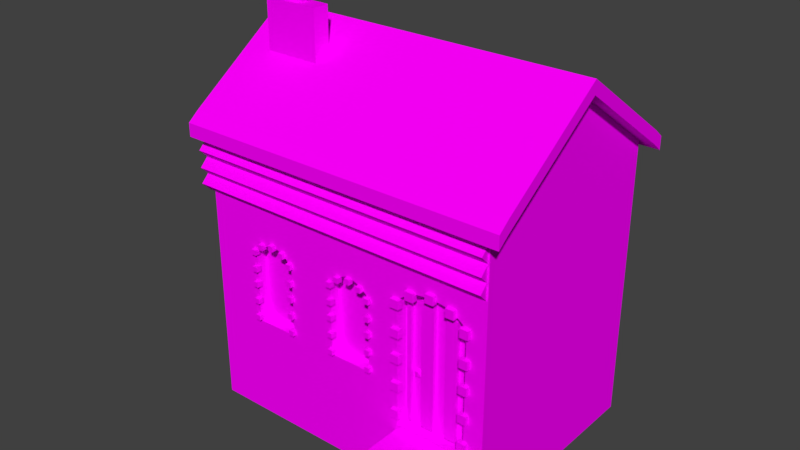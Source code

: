 # Source: b23.blend  (saved by Blender 2.77.0; exported with 4.5.12 LTS)
import bpy
from mathutils import Matrix  # noqa: F401  (used for matrix-valued properties, if any)

bpy.ops.wm.read_factory_settings(use_empty=True)
scene = bpy.context.scene
scene.name = 'Scene'

# ---- collections
col_collection_1 = bpy.data.collections.new('Collection 1'); scene.collection.children.link(col_collection_1)

# ---- images (referenced by path relative to the original .blend; pixels are not part of the script)
import os
ASSET_DIR = os.environ.get("B2B_ASSET_DIR", "")  # directory of the original .blend (textures are referenced by path, not embedded)
HERE = os.path.dirname(os.path.abspath(__file__))  # packed textures are extracted next to this script under _unpacked/

def load_image(name, relpath, width, height, colorspace="sRGB"):
    """Load a texture the original file referenced (path relative to the .blend, or extracted next to this script)."""
    p = next((c for c in (os.path.join(HERE, relpath), os.path.join(ASSET_DIR, relpath)) if relpath and os.path.exists(c)), "")
    if p:
        img = bpy.data.images.load(p, check_existing=True)
        img.name = name
    else:  # same state as the original file: an image datablock whose file is absent (Cycles renders it pink)
        img = bpy.data.images.new(name, width, height)
        img.source = "FILE"
        img.filepath = "//" + (relpath or name)
    img.colorspace_settings.name = colorspace
    return img
img_colorpalette_jpg = load_image('colorPalette.jpg', 'colorPalette.jpg', 1024, 1024, 'sRGB')

# ---- materials (node trees are filled in below, after node groups)
mat_material = bpy.data.materials.new('Material')
mat_material.alpha_threshold = 0.0
mat_material.roughness = 0.5
mat_material.line_color = (0.0, 0.0, 0.0, 1.0)

# ---- material node trees
mat_material.use_nodes = True; mat_material.node_tree.nodes.clear()
_N = mat_material.node_tree.nodes; _L = mat_material.node_tree.links
n0 = _N.new('ShaderNodeOutputMaterial'); n0.name = 'Material Output'; n0.location = (300, 300)
n1 = _N.new('ShaderNodeBsdfDiffuse'); n1.name = 'Diffuse BSDF'; n1.location = (10, 300)
n2 = _N.new('ShaderNodeTexCoord'); n2.name = 'Texture Coordinate'; n2.location = (-183, 230)
n3 = _N.new('ShaderNodeTexImage'); n3.name = 'Image Texture'; n3.location = (228, 132)
n3.width = 140
n3.image = img_colorpalette_jpg
_L.new(n1.outputs[0], n0.inputs[0])
_L.new(n2.outputs[2], n3.inputs[0])
_L.new(n3.outputs[0], n1.inputs[0])
n0.is_active_output = True

# ---- world
world_world = bpy.data.worlds.new('World'); scene.world = world_world
world_world.color = (0.05088, 0.05088, 0.05088)
world_world.use_sun_shadow = False
world_world.sun_shadow_jitter_overblur = 0.0
world_world.cycles.sampling_method = 'MANUAL'

# ---- meshes
me_cube = bpy.data.meshes.new('Cube')
me_cube.from_pydata([(7.064, 7.064, 0.1073), (5.811, -7.064, 4.096), (-9.428, -7.064, 6.73), (-12.71, 7.064, 0.1073), (7.064, 7.064, 18.34), (5.811, -7.064, 12.26), (-9.428, -7.064, 11.33), (-12.71, 7.064, 18.34), (7.064, 0.0, 0.1073), (-12.71, 1.907e-06, 0.1073), (7.064, -3.338e-06, 23.25), (-12.71, 9.537e-07, 23.25), (7.064, -3.338e-06, 24.11), (7.064, -7.064, 19.2), (7.064, 7.064, 19.2), (-12.71, 7.064, 19.2), (-12.71, -7.064, 19.2), (-12.71, 9.537e-07, 24.11), (8.03, -3.338e-06, 23.25), (8.03, -7.064, 18.34), (-13.68, 9.537e-07, 23.25), (-13.68, 7.064, 18.34), (8.03, 7.064, 18.34), (-13.68, -7.064, 18.34), (8.03, -7.064, 19.2), (8.03, -3.338e-06, 24.11), (-13.68, 9.537e-07, 24.11), (-13.68, 7.064, 19.2), (8.03, 7.064, 19.2), (-13.68, -7.064, 19.2), (7.064, 7.775, 17.77), (-12.71, 7.775, 17.77), (7.064, -7.775, 17.77), (-12.71, -7.775, 17.77), (7.064, -7.775, 18.63), (7.064, 7.775, 18.63), (-12.71, 7.775, 18.63), (-12.71, -7.775, 18.63), (-13.68, -7.775, 18.63), (8.03, -7.775, 17.77), (8.03, -7.775, 18.63), (-13.68, -7.775, 17.77), (-13.68, 7.775, 18.63), (-13.68, 7.775, 17.77), (8.03, 7.775, 18.63), (8.03, 7.775, 17.77), (-5.645, 7.064, 0.1073), (-0.8095, -7.064, 6.754), (-5.645, 7.064, 18.34), (-0.8095, -7.064, 11.59), (-5.645, 9.537e-07, 0.1073), (-5.645, 7.064, 19.2), (-5.645, -7.064, 19.2), (-5.645, -1.192e-06, 24.11), (-5.645, 7.775, 17.77), (-5.645, -7.775, 17.77), (-5.645, 7.775, 18.63), (-5.645, -7.775, 18.63), (7.064, -7.064, 0.1073), (7.064, -7.064, 18.34), (-6.635, -7.064, 6.73), (-6.635, -7.064, 11.33), (5.326, -6.249, 4.581), (5.326, -6.249, 12.01), (1.738, -6.249, 4.581), (1.738, -6.249, 12.01), (1.752, -7.064, 12.63), (5.312, -7.064, 12.63), (2.569, -7.064, 13.03), (3.532, -7.064, 13.17), (4.495, -7.064, 13.03), (5.06, -6.249, 12.21), (2.004, -6.249, 12.21), (4.35, -6.249, 12.56), (3.532, -6.249, 12.68), (2.714, -6.249, 12.56), (6.172, -7.06, 0.1062), (6.172, -11.64, 0.9679), (6.172, -7.06, 0.9679), (6.172, -11.64, 0.1062), (6.172, -7.06, 0.9679), (6.172, -11.11, 0.9679), (6.172, -7.06, 1.908), (6.172, -11.11, 1.908), (6.172, -7.06, 1.908), (6.172, -10.42, 1.908), (6.172, -7.06, 2.775), (6.172, -10.42, 2.775), (6.172, -7.06, 2.775), (6.172, -9.634, 2.775), (6.172, -7.06, 3.706), (6.172, -9.634, 3.706), (6.172, -7.06, 3.706), (6.172, -8.975, 3.706), (1.114, -7.06, 0.1062), (1.114, -11.64, 0.9679), (1.114, -7.06, 0.9679), (1.114, -11.64, 0.1062), (1.114, -7.06, 0.9679), (1.114, -11.11, 0.9679), (1.114, -7.06, 1.908), (1.114, -11.11, 1.908), (1.114, -7.06, 1.908), (1.114, -10.42, 1.908), (1.114, -7.06, 2.775), (1.114, -10.42, 2.775), (1.114, -7.06, 2.775), (1.114, -9.634, 2.775), (1.114, -7.06, 3.706), (1.114, -9.634, 3.706), (1.114, -7.06, 3.706), (1.114, -8.975, 3.706), (-3.583, -7.064, 6.754), (-12.71, -7.064, 0.1073), (-12.71, -7.064, 18.34), (-3.583, -7.064, 11.59), (-6.635, -6.365, 6.73), (-9.428, -6.365, 6.73), (-9.428, -6.365, 11.33), (-6.635, -6.365, 11.33), (-6.844, -7.307, 7.178), (-6.844, -7.307, 6.838), (-9.019, -7.064, 11.75), (-7.044, -7.064, 11.75), (-8.393, -7.064, 12.12), (-7.67, -7.064, 12.12), (-7.044, -6.365, 11.75), (-9.019, -6.365, 11.75), (-7.67, -6.365, 12.12), (-8.393, -6.365, 12.12), (-6.844, -6.966, 6.838), (-6.844, -6.966, 7.178), (-6.504, -7.307, 6.838), (-6.504, -7.307, 7.178), (-6.504, -6.966, 6.838), (-6.504, -6.966, 7.178), (-6.844, -7.307, 8.316), (-6.844, -7.307, 7.976), (-6.844, -6.966, 7.976), (-6.844, -6.966, 8.316), (-6.504, -7.307, 7.976), (-6.504, -7.307, 8.316), (-6.504, -6.966, 7.976), (-6.504, -6.966, 8.316), (-6.844, -7.307, 9.455), (-6.844, -7.307, 9.114), (-6.844, -6.966, 9.114), (-6.844, -6.966, 9.455), (-6.504, -7.307, 9.114), (-6.504, -7.307, 9.455), (-6.504, -6.966, 9.114), (-6.504, -6.966, 9.455), (-6.844, -7.307, 10.48), (-6.844, -7.307, 10.14), (-6.844, -6.966, 10.14), (-6.844, -6.966, 10.48), (-6.504, -7.307, 10.14), (-6.504, -7.307, 10.48), (-6.504, -6.966, 10.14), (-6.504, -6.966, 10.48), (-6.844, -7.307, 11.62), (-6.844, -7.307, 11.27), (-6.844, -6.966, 11.27), (-6.844, -6.966, 11.62), (-6.504, -7.307, 11.27), (-6.504, -7.307, 11.62), (-6.504, -6.966, 11.27), (-6.504, -6.966, 11.62), (-8.217, -7.307, 12.34), (-8.217, -7.307, 11.99), (-8.217, -6.966, 11.99), (-8.217, -6.966, 12.34), (-7.877, -7.307, 11.99), (-7.877, -7.307, 12.34), (-7.877, -6.966, 11.99), (-7.877, -6.966, 12.34), (-7.414, -7.307, 12.13), (-7.414, -7.307, 11.79), (-7.414, -6.966, 11.79), (-7.414, -6.966, 12.13), (-7.073, -7.307, 11.79), (-7.073, -7.307, 12.13), (-7.073, -6.966, 11.79), (-7.073, -6.966, 12.13), (-9.027, -7.307, 12.13), (-9.027, -7.307, 11.79), (-9.027, -6.966, 11.79), (-9.027, -6.966, 12.13), (-8.687, -7.307, 11.79), (-8.687, -7.307, 12.13), (-8.687, -6.966, 11.79), (-8.687, -6.966, 12.13), (-9.628, -7.307, 7.178), (-9.628, -7.307, 6.838), (-9.628, -6.966, 6.838), (-9.628, -6.966, 7.178), (-9.288, -7.307, 6.838), (-9.288, -7.307, 7.178), (-9.288, -6.966, 6.838), (-9.288, -6.966, 7.178), (-9.628, -7.307, 8.316), (-9.628, -7.307, 7.976), (-9.628, -6.966, 7.976), (-9.628, -6.966, 8.316), (-9.288, -7.307, 7.976), (-9.288, -7.307, 8.316), (-9.288, -6.966, 7.976), (-9.288, -6.966, 8.316), (-9.628, -7.307, 9.455), (-9.628, -7.307, 9.114), (-9.628, -6.966, 9.114), (-9.628, -6.966, 9.455), (-9.288, -7.307, 9.114), (-9.288, -7.307, 9.455), (-9.288, -6.966, 9.114), (-9.288, -6.966, 9.455), (-9.628, -7.307, 10.48), (-9.628, -7.307, 10.14), (-9.628, -6.966, 10.14), (-9.628, -6.966, 10.48), (-9.288, -7.307, 10.14), (-9.288, -7.307, 10.48), (-9.288, -6.966, 10.14), (-9.288, -6.966, 10.48), (-9.628, -7.307, 11.62), (-9.628, -7.307, 11.27), (-9.628, -6.966, 11.27), (-9.628, -6.966, 11.62), (-9.288, -7.307, 11.27), (-9.288, -7.307, 11.62), (-9.288, -6.966, 11.27), (-9.288, -6.966, 11.62), (5.533, -7.307, 5.215), (5.533, -7.307, 4.67), (5.533, -6.966, 4.67), (5.533, -6.966, 5.215), (6.094, -7.307, 4.67), (6.094, -7.307, 5.215), (6.094, -6.966, 4.67), (6.094, -6.966, 5.215), (5.533, -7.307, 7.04), (5.533, -7.307, 6.494), (5.533, -6.966, 6.494), (5.533, -6.966, 7.04), (6.094, -7.307, 6.494), (6.094, -7.307, 7.04), (6.094, -6.966, 6.494), (6.094, -6.966, 7.04), (5.533, -7.307, 8.864), (5.533, -7.307, 8.319), (5.533, -6.966, 8.319), (5.533, -6.966, 8.864), (6.094, -7.307, 8.319), (6.094, -7.307, 8.864), (6.094, -6.966, 8.319), (6.094, -6.966, 8.864), (5.533, -7.307, 10.5), (5.533, -7.307, 9.957), (5.533, -6.966, 9.957), (5.533, -6.966, 10.5), (6.094, -7.307, 9.957), (6.094, -7.307, 10.5), (6.094, -6.966, 9.957), (6.094, -6.966, 10.5), (5.533, -7.307, 12.33), (5.533, -7.307, 11.78), (5.533, -6.966, 11.78), (5.533, -6.966, 12.33), (6.094, -7.307, 11.78), (6.094, -7.307, 12.33), (6.094, -6.966, 11.78), (6.094, -6.966, 12.33), (3.27, -7.307, 13.48), (3.27, -7.307, 12.94), (3.27, -6.966, 12.94), (3.27, -6.966, 13.48), (3.831, -7.307, 12.94), (3.831, -7.307, 13.48), (3.831, -6.966, 12.94), (3.831, -6.966, 13.48), (4.594, -7.307, 13.15), (4.594, -7.307, 12.6), (4.594, -6.966, 12.6), (4.594, -6.966, 13.15), (5.155, -7.307, 12.6), (5.155, -7.307, 13.15), (5.155, -6.966, 12.6), (5.155, -6.966, 13.15), (1.935, -7.307, 13.15), (1.935, -7.307, 12.6), (1.935, -6.966, 12.6), (1.935, -6.966, 13.15), (2.496, -7.307, 12.6), (2.496, -7.307, 13.15), (2.496, -6.966, 12.6), (2.496, -6.966, 13.15), (0.9444, -7.307, 5.215), (0.9444, -7.307, 4.67), (0.9444, -6.966, 4.67), (0.9444, -6.966, 5.215), (1.505, -7.307, 4.67), (1.505, -7.307, 5.215), (1.505, -6.966, 4.67), (1.505, -6.966, 5.215), (0.9444, -7.307, 7.04), (0.9444, -7.307, 6.494), (0.9444, -6.966, 6.494), (0.9444, -6.966, 7.04), (1.505, -7.307, 6.494), (1.505, -7.307, 7.04), (1.505, -6.966, 6.494), (1.505, -6.966, 7.04), (0.9444, -7.307, 8.864), (0.9444, -7.307, 8.319), (0.9444, -6.966, 8.319), (0.9444, -6.966, 8.864), (1.505, -7.307, 8.319), (1.505, -7.307, 8.864), (1.505, -6.966, 8.319), (1.505, -6.966, 8.864), (0.9444, -7.307, 10.5), (0.9444, -7.307, 9.957), (0.9444, -6.966, 9.957), (0.9444, -6.966, 10.5), (1.505, -7.307, 9.957), (1.505, -7.307, 10.5), (1.505, -6.966, 9.957), (1.505, -6.966, 10.5), (0.9444, -7.307, 12.33), (0.9444, -7.307, 11.78), (0.9444, -6.966, 11.78), (0.9444, -6.966, 12.33), (1.505, -7.307, 11.78), (1.505, -7.307, 12.33), (1.505, -6.966, 11.78), (1.505, -6.966, 12.33), (-11.84, -2.892, 21.57), (-10.6, -2.533, 25.27), (-11.84, -1.773, 21.57), (-10.6, -2.133, 25.27), (-8.17, -2.892, 21.57), (-9.411, -2.533, 25.27), (-8.17, -1.773, 21.57), (-9.411, -2.133, 25.27), (-11.84, -2.892, 25.27), (-11.84, -1.773, 25.27), (-8.17, -1.773, 25.27), (-8.17, -2.892, 25.27), (-10.6, -2.533, 26.52), (-10.6, -2.133, 26.52), (-9.411, -2.133, 26.52), (-9.411, -2.533, 26.52), (5.811, -6.249, 4.096), (5.811, -6.249, 12.26), (1.253, -6.249, 12.26), (1.253, -6.249, 4.096), (1.752, -6.249, 12.63), (2.569, -6.249, 13.03), (3.532, -6.249, 13.17), (4.495, -6.249, 13.03), (5.312, -6.249, 12.63), (5.326, -6.503, 4.581), (5.326, -6.503, 12.01), (1.738, -6.503, 12.01), (1.738, -6.503, 4.581), (2.004, -6.503, 12.21), (2.714, -6.503, 12.56), (3.532, -6.503, 12.68), (4.35, -6.503, 12.56), (5.06, -6.503, 12.21), (4.86, 7.775, 17.77), (5.06, -6.503, 4.581), (4.86, 7.775, 18.43), (4.87, 7.082, 18.33), (5.056, -6.249, 12.25), (4.87, 7.064, 14.22), (4.87, 7.064, 6.591), (4.35, -6.503, 4.581), (3.532, -6.503, 4.581), (2.714, -6.503, 4.581), (1.992, -6.503, 12.2), (1.97, -6.249, 12.18), (1.992, -6.503, 4.581), (1.738, -6.799, 12.01), (1.738, -6.799, 4.581), (1.992, -6.799, 4.581), (2.714, -6.799, 12.56), (3.532, -6.799, 12.68), (4.35, -6.799, 12.56), (5.06, -6.799, 12.21), (5.06, -6.799, 4.581), (4.35, -6.799, 4.581), (3.532, -6.799, 4.581), (2.714, -6.799, 4.581), (1.992, -6.799, 12.2), (2.333, -6.431, 7.445), (2.581, -6.611, 7.634), (2.239, -6.722, 7.634), (2.027, -6.431, 7.634), (2.239, -6.139, 7.634), (2.581, -6.25, 7.634), (2.428, -6.722, 7.941), (2.085, -6.611, 7.941), (2.085, -6.25, 7.941), (2.428, -6.139, 7.941), (2.64, -6.431, 7.941), (2.333, -6.431, 8.13), (-5.645, -7.064, 18.34), (-5.645, -7.064, 0.1073), (1.253, -7.064, 12.26), (1.253, -7.064, 4.096), (-3.583, -6.343, 11.89), (-3.583, -6.343, 6.819), (-0.8095, -6.343, 11.89), (-0.8095, -6.343, 6.819), (-3.054, -7.064, 12.02), (-1.338, -7.064, 12.02), (-2.51, -7.064, 12.27), (-1.882, -7.064, 12.27), (-1.338, -6.343, 12.02), (-3.054, -6.343, 12.02), (-1.882, -6.343, 12.27), (-2.51, -6.343, 12.27), (-0.9397, -7.307, 7.178), (-0.9397, -7.307, 6.838), (-0.9397, -6.966, 6.838), (-0.9397, -6.966, 7.178), (-0.5993, -7.307, 6.838), (-0.5993, -7.307, 7.178), (-0.5993, -6.966, 6.838), (-0.5993, -6.966, 7.178), (-0.9397, -7.307, 8.316), (-0.9397, -7.307, 7.976), (-0.9397, -6.966, 7.976), (-0.9397, -6.966, 8.316), (-0.5993, -7.307, 7.976), (-0.5993, -7.307, 8.316), (-0.5993, -6.966, 7.976), (-0.5993, -6.966, 8.316), (-0.9397, -7.307, 9.455), (-0.9397, -7.307, 9.114), (-0.9397, -6.966, 9.114), (-0.9397, -6.966, 9.455), (-0.5993, -7.307, 9.114), (-0.5993, -7.307, 9.455), (-0.5993, -6.966, 9.114), (-0.5993, -6.966, 9.455), (-0.9397, -7.307, 10.48), (-0.9397, -7.307, 10.14), (-0.9397, -6.966, 10.14), (-0.9397, -6.966, 10.48), (-0.5993, -7.307, 10.14), (-0.5993, -7.307, 10.48), (-0.5993, -6.966, 10.14), (-0.5993, -6.966, 10.48), (-0.9397, -7.307, 11.62), (-0.9397, -7.307, 11.27), (-0.9397, -6.966, 11.27), (-0.9397, -6.966, 11.62), (-0.5993, -7.307, 11.27), (-0.5993, -7.307, 11.62), (-0.5993, -6.966, 11.27), (-0.5993, -6.966, 11.62), (-2.313, -7.307, 12.34), (-2.313, -7.307, 11.99), (-2.313, -6.966, 11.99), (-2.313, -6.966, 12.34), (-1.973, -7.307, 11.99), (-1.973, -7.307, 12.34), (-1.973, -6.966, 11.99), (-1.973, -6.966, 12.34), (-1.509, -7.307, 12.13), (-1.509, -7.307, 11.79), (-1.509, -6.966, 11.79), (-1.509, -6.966, 12.13), (-1.169, -7.307, 11.79), (-1.169, -7.307, 12.13), (-1.169, -6.966, 11.79), (-1.169, -6.966, 12.13), (-3.123, -7.307, 12.13), (-3.123, -7.307, 11.79), (-3.123, -6.966, 11.79), (-3.123, -6.966, 12.13), (-2.783, -7.307, 11.79), (-2.783, -7.307, 12.13), (-2.783, -6.966, 11.79), (-2.783, -6.966, 12.13), (-3.724, -7.307, 7.178), (-3.724, -7.307, 6.838), (-3.724, -6.966, 6.838), (-3.724, -6.966, 7.178), (-3.384, -7.307, 6.838), (-3.384, -7.307, 7.178), (-3.384, -6.966, 6.838), (-3.384, -6.966, 7.178), (-3.724, -7.307, 8.316), (-3.724, -7.307, 7.976), (-3.724, -6.966, 7.976), (-3.724, -6.966, 8.316), (-3.384, -7.307, 7.976), (-3.384, -7.307, 8.316), (-3.384, -6.966, 7.976), (-3.384, -6.966, 8.316), (-3.724, -7.307, 9.455), (-3.724, -7.307, 9.114), (-3.724, -6.966, 9.114), (-3.724, -6.966, 9.455), (-3.384, -7.307, 9.114), (-3.384, -7.307, 9.455), (-3.384, -6.966, 9.114), (-3.384, -6.966, 9.455), (-3.724, -7.307, 10.48), (-3.724, -7.307, 10.14), (-3.724, -6.966, 10.14), (-3.724, -6.966, 10.48), (-3.384, -7.307, 10.14), (-3.384, -7.307, 10.48), (-3.384, -6.966, 10.14), (-3.384, -6.966, 10.48), (-3.724, -7.307, 11.62), (-3.724, -7.307, 11.27), (-3.724, -6.966, 11.27), (-3.724, -6.966, 11.62), (-3.384, -7.307, 11.27), (-3.384, -7.307, 11.62), (-3.384, -6.966, 11.27), (-3.384, -6.966, 11.62), (-13.21, -7.026, 15.32), (-13.21, -7.583, 15.88), (-13.21, -6.469, 15.88), (-13.21, -7.026, 16.44), (6.952, -7.026, 15.32), (6.952, -7.583, 15.88), (6.952, -6.469, 15.88), (6.952, -7.026, 16.44), (-13.21, -7.026, 16.41), (-13.21, -7.583, 16.97), (-13.21, -6.469, 16.97), (-13.21, -7.026, 17.53), (6.952, -7.026, 16.41), (6.952, -7.583, 16.97), (6.952, -6.469, 16.97), (6.952, -7.026, 17.53), (-13.21, -7.026, 14.31), (-13.21, -7.583, 14.87), (-13.21, -6.469, 14.87), (-13.21, -7.026, 15.43), (6.952, -7.026, 14.31), (6.952, -7.583, 14.87), (6.952, -6.469, 14.87), (6.952, -7.026, 15.43)], [], [(17, 15, 27, 26), (8, 10, 59, 58), (6, 122, 124, 125, 123, 61, 407, 114), (9, 11, 7, 3), (50, 408, 113, 9), (113, 114, 11, 9), (0, 4, 10, 8), (24, 13, 34, 40), (48, 46, 3, 7), (46, 50, 9, 3), (53, 17, 16, 52), (11, 114, 23, 20), (59, 10, 18, 19), (51, 15, 17, 53), (16, 17, 26, 29), (19, 18, 25, 24), (20, 23, 29, 26), (21, 20, 26, 27), (18, 22, 28, 25), (21, 27, 42, 43), (12, 13, 24, 25), (7, 21, 43, 31), (14, 12, 25, 28), (19, 24, 40, 39), (10, 4, 22, 18), (7, 11, 20, 21), (51, 14, 35, 56), (52, 16, 37, 57), (36, 31, 43, 42), (33, 37, 38, 41), (30, 35, 44, 45), (34, 32, 39, 40), (28, 22, 45, 44), (54, 31, 36, 56), (14, 28, 44, 35), (55, 32, 34, 57), (59, 19, 39, 32), (22, 4, 30, 45), (23, 114, 33, 41), (29, 23, 41, 38), (27, 15, 36, 42), (16, 29, 38, 37), (48, 7, 31, 54), (407, 59, 32, 55), (4, 48, 54, 370, 373), (114, 407, 55, 33), (33, 55, 57, 37), (30, 370, 372, 35), (13, 52, 57, 34), (14, 51, 53, 12), (12, 53, 52, 13), (0, 8, 50, 46), (4, 0, 376, 375, 48), (409, 66, 68, 69, 70, 67, 5, 59, 407), (8, 58, 408, 50), (5, 1, 58, 59), (49, 416, 419, 413), (5, 67, 360, 353), (1, 5, 353, 352), (409, 410, 355, 354), (71, 73, 368, 369), (410, 1, 352, 355), (66, 356, 357, 68), (68, 357, 358, 69), (69, 358, 359, 70), (70, 359, 360, 67), (66, 409, 354, 356), (95, 97, 79, 77), (77, 78, 80, 81), (76, 94, 96, 78), (96, 98, 80, 78), (98, 100, 82, 80), (85, 103, 101, 83), (97, 94, 76, 79), (89, 107, 105, 87), (87, 105, 103, 85), (81, 80, 82, 83), (104, 106, 88, 86), (83, 82, 84, 85), (83, 101, 99, 81), (91, 109, 107, 89), (85, 84, 86, 87), (100, 102, 84, 82), (106, 108, 90, 88), (87, 86, 88, 89), (102, 104, 86, 84), (108, 110, 92, 90), (89, 88, 90, 91), (91, 90, 92, 93), (93, 111, 109, 91), (79, 76, 80, 77), (95, 99, 98, 96), (97, 95, 98, 94), (99, 101, 100, 98), (101, 103, 102, 100), (103, 105, 104, 102), (105, 107, 106, 104), (107, 109, 108, 106), (109, 111, 110, 108), (93, 92, 110, 111), (81, 99, 95, 77), (15, 51, 56, 36), (2, 6, 114, 113), (60, 2, 113, 408), (61, 60, 408, 407), (61, 123, 126, 119), (120, 131, 130, 121), (60, 61, 119, 116), (6, 2, 117, 118), (116, 119, 126, 128, 129, 127, 118, 117), (2, 60, 116, 117), (122, 127, 129, 124), (124, 129, 128, 125), (125, 128, 126, 123), (122, 6, 118, 127), (131, 135, 134, 130), (135, 133, 132, 134), (133, 120, 121, 132), (121, 130, 134, 132), (133, 135, 131, 120), (136, 139, 138, 137), (139, 143, 142, 138), (143, 141, 140, 142), (141, 136, 137, 140), (137, 138, 142, 140), (141, 143, 139, 136), (144, 147, 146, 145), (147, 151, 150, 146), (151, 149, 148, 150), (149, 144, 145, 148), (145, 146, 150, 148), (149, 151, 147, 144), (152, 155, 154, 153), (155, 159, 158, 154), (159, 157, 156, 158), (157, 152, 153, 156), (153, 154, 158, 156), (157, 159, 155, 152), (160, 163, 162, 161), (163, 167, 166, 162), (167, 165, 164, 166), (165, 160, 161, 164), (161, 162, 166, 164), (165, 167, 163, 160), (168, 171, 170, 169), (171, 175, 174, 170), (175, 173, 172, 174), (173, 168, 169, 172), (169, 170, 174, 172), (173, 175, 171, 168), (176, 179, 178, 177), (179, 183, 182, 178), (183, 181, 180, 182), (181, 176, 177, 180), (177, 178, 182, 180), (181, 183, 179, 176), (184, 187, 186, 185), (187, 191, 190, 186), (191, 189, 188, 190), (189, 184, 185, 188), (185, 186, 190, 188), (189, 191, 187, 184), (192, 195, 194, 193), (195, 199, 198, 194), (199, 197, 196, 198), (197, 192, 193, 196), (193, 194, 198, 196), (197, 199, 195, 192), (200, 203, 202, 201), (203, 207, 206, 202), (207, 205, 204, 206), (205, 200, 201, 204), (201, 202, 206, 204), (205, 207, 203, 200), (208, 211, 210, 209), (211, 215, 214, 210), (215, 213, 212, 214), (213, 208, 209, 212), (209, 210, 214, 212), (213, 215, 211, 208), (216, 219, 218, 217), (219, 223, 222, 218), (223, 221, 220, 222), (221, 216, 217, 220), (217, 218, 222, 220), (221, 223, 219, 216), (224, 227, 226, 225), (227, 231, 230, 226), (231, 229, 228, 230), (229, 224, 225, 228), (225, 226, 230, 228), (229, 231, 227, 224), (232, 235, 234, 233), (235, 239, 238, 234), (239, 237, 236, 238), (237, 232, 233, 236), (233, 234, 238, 236), (237, 239, 235, 232), (240, 243, 242, 241), (243, 247, 246, 242), (247, 245, 244, 246), (245, 240, 241, 244), (241, 242, 246, 244), (245, 247, 243, 240), (248, 251, 250, 249), (251, 255, 254, 250), (255, 253, 252, 254), (253, 248, 249, 252), (249, 250, 254, 252), (253, 255, 251, 248), (256, 259, 258, 257), (259, 263, 262, 258), (263, 261, 260, 262), (261, 256, 257, 260), (257, 258, 262, 260), (261, 263, 259, 256), (264, 267, 266, 265), (267, 271, 270, 266), (271, 269, 268, 270), (269, 264, 265, 268), (265, 266, 270, 268), (269, 271, 267, 264), (272, 275, 274, 273), (275, 279, 278, 274), (279, 277, 276, 278), (277, 272, 273, 276), (273, 274, 278, 276), (277, 279, 275, 272), (280, 283, 282, 281), (283, 287, 286, 282), (287, 285, 284, 286), (285, 280, 281, 284), (281, 282, 286, 284), (285, 287, 283, 280), (288, 291, 290, 289), (291, 295, 294, 290), (295, 293, 292, 294), (293, 288, 289, 292), (289, 290, 294, 292), (293, 295, 291, 288), (296, 299, 298, 297), (299, 303, 302, 298), (303, 301, 300, 302), (301, 296, 297, 300), (297, 298, 302, 300), (301, 303, 299, 296), (304, 307, 306, 305), (307, 311, 310, 306), (311, 309, 308, 310), (309, 304, 305, 308), (305, 306, 310, 308), (309, 311, 307, 304), (312, 315, 314, 313), (315, 319, 318, 314), (319, 317, 316, 318), (317, 312, 313, 316), (313, 314, 318, 316), (317, 319, 315, 312), (320, 323, 322, 321), (323, 327, 326, 322), (327, 325, 324, 326), (325, 320, 321, 324), (321, 322, 326, 324), (325, 327, 323, 320), (328, 331, 330, 329), (331, 335, 334, 330), (335, 333, 332, 334), (333, 328, 329, 332), (329, 330, 334, 332), (333, 335, 331, 328), (344, 345, 338, 336), (345, 346, 342, 338), (346, 347, 340, 342), (347, 344, 336, 340), (336, 338, 342, 340), (341, 343, 350, 351), (337, 339, 345, 344), (339, 343, 346, 345), (343, 341, 347, 346), (341, 337, 344, 347), (351, 350, 349, 348), (339, 337, 348, 349), (337, 341, 351, 348), (343, 339, 349, 350), (63, 62, 352, 353), (64, 65, 354, 355), (62, 64, 355, 352), (72, 75, 357, 356), (75, 74, 358, 357), (74, 73, 359, 358), (73, 374, 71, 360, 359), (65, 381, 72, 356, 354), (71, 63, 353, 360), (361, 362, 369, 371), (75, 72, 365, 366), (62, 63, 362, 361), (72, 381, 380, 365), (74, 75, 366, 367), (65, 64, 364, 363), (63, 71, 369, 362), (73, 74, 367, 368), (64, 62, 361, 371, 377, 378, 379, 382, 364), (35, 372, 370, 54, 56), (370, 30, 4, 373), (378, 367, 387, 392), (71, 374, 73), (48, 375, 376, 0, 46), (390, 389, 388, 391), (377, 368, 367, 378), (364, 382, 385, 384), (379, 366, 365, 380, 382), (380, 381, 65, 363), (380, 363, 383, 394), (392, 387, 386, 393), (385, 394, 383, 384), (382, 380, 394, 385), (369, 368, 388, 389), (377, 371, 390, 391), (379, 378, 392, 393), (371, 369, 389, 390), (368, 377, 391, 388), (367, 366, 386, 387), (366, 379, 393, 386), (363, 364, 384, 383), (395, 396, 397), (396, 395, 400), (395, 397, 398), (395, 398, 399), (395, 399, 400), (396, 400, 405), (397, 396, 401), (398, 397, 402), (399, 398, 403), (400, 399, 404), (396, 405, 401), (397, 401, 402), (398, 402, 403), (399, 403, 404), (400, 404, 405), (401, 405, 406), (402, 401, 406), (403, 402, 406), (404, 403, 406), (405, 404, 406), (112, 115, 407, 408), (49, 47, 410, 409), (1, 410, 408, 58), (47, 112, 408, 410), (415, 115, 411, 420), (47, 49, 413, 414), (115, 112, 412, 411), (414, 413, 419, 421, 422, 420, 411, 412), (112, 47, 414, 412), (415, 420, 422, 417), (417, 422, 421, 418), (418, 421, 419, 416), (115, 415, 417, 418, 416, 49, 409, 407), (423, 426, 425, 424), (426, 430, 429, 425), (430, 428, 427, 429), (428, 423, 424, 427), (424, 425, 429, 427), (428, 430, 426, 423), (431, 434, 433, 432), (434, 438, 437, 433), (438, 436, 435, 437), (436, 431, 432, 435), (432, 433, 437, 435), (436, 438, 434, 431), (439, 442, 441, 440), (442, 446, 445, 441), (446, 444, 443, 445), (444, 439, 440, 443), (440, 441, 445, 443), (444, 446, 442, 439), (447, 450, 449, 448), (450, 454, 453, 449), (454, 452, 451, 453), (452, 447, 448, 451), (448, 449, 453, 451), (452, 454, 450, 447), (455, 458, 457, 456), (458, 462, 461, 457), (462, 460, 459, 461), (460, 455, 456, 459), (456, 457, 461, 459), (460, 462, 458, 455), (463, 466, 465, 464), (466, 470, 469, 465), (470, 468, 467, 469), (468, 463, 464, 467), (464, 465, 469, 467), (468, 470, 466, 463), (471, 474, 473, 472), (474, 478, 477, 473), (478, 476, 475, 477), (476, 471, 472, 475), (472, 473, 477, 475), (476, 478, 474, 471), (479, 482, 481, 480), (482, 486, 485, 481), (486, 484, 483, 485), (484, 479, 480, 483), (480, 481, 485, 483), (484, 486, 482, 479), (487, 490, 489, 488), (490, 494, 493, 489), (494, 492, 491, 493), (492, 487, 488, 491), (488, 489, 493, 491), (492, 494, 490, 487), (495, 498, 497, 496), (498, 502, 501, 497), (502, 500, 499, 501), (500, 495, 496, 499), (496, 497, 501, 499), (500, 502, 498, 495), (503, 506, 505, 504), (506, 510, 509, 505), (510, 508, 507, 509), (508, 503, 504, 507), (504, 505, 509, 507), (508, 510, 506, 503), (511, 514, 513, 512), (514, 518, 517, 513), (518, 516, 515, 517), (516, 511, 512, 515), (512, 513, 517, 515), (516, 518, 514, 511), (519, 522, 521, 520), (522, 526, 525, 521), (526, 524, 523, 525), (524, 519, 520, 523), (520, 521, 525, 523), (524, 526, 522, 519), (528, 530, 529, 527), (530, 534, 533, 529), (534, 532, 531, 533), (532, 528, 527, 531), (527, 529, 533, 531), (532, 534, 530, 528), (536, 538, 537, 535), (538, 542, 541, 537), (542, 540, 539, 541), (540, 536, 535, 539), (535, 537, 541, 539), (540, 542, 538, 536), (544, 546, 545, 543), (546, 550, 549, 545), (550, 548, 547, 549), (548, 544, 543, 547), (543, 545, 549, 547), (548, 550, 546, 544)])
_uv = me_cube.uv_layers.new(name='UVMap')
_uv.uv.foreach_set('vector', [0.6623, 0.1586, 0.6643, 0.1586, 0.6643, 0.159, 0.6623, 0.159, 0.6648, 0.007422, 0.6648, 0.01597, 0.6628, 0.01377, 0.6628, 0.007422, 0.67, 0.008728, 0.6699, 0.008539, 0.6697, 0.008372, 0.6695, 0.008372, 0.6693, 0.008539, 0.6692, 0.008728, 0.6689, 0.007422, 0.671, 0.007422, 0.6607, 0.01597, 0.6607, 0.007422, 0.6628, 0.009628, 0.6628, 0.01597, 0.6697, 0.02549, 0.6718, 0.02549, 0.6718, 0.02867, 0.6697, 0.02867, 0.6587, 0.01597, 0.6587, 0.009628, 0.6607, 0.007422, 0.6607, 0.01597, 0.6669, 0.007422, 0.6669, 0.01377, 0.6648, 0.01597, 0.6648, 0.007422, 0.6665, 0.159, 0.6665, 0.1586, 0.6667, 0.1586, 0.6667, 0.159, 0.6677, 0.01915, 0.6718, 0.01915, 0.6718, 0.02232, 0.6677, 0.02232, 0.6677, 0.02549, 0.6697, 0.02549, 0.6697, 0.02867, 0.6677, 0.02867, 0.6645, 0.1562, 0.6645, 0.1538, 0.6665, 0.1538, 0.6665, 0.1562, 0.6623, 0.1642, 0.6643, 0.1642, 0.6643, 0.1645, 0.6623, 0.1645, 0.6643, 0.1593, 0.6623, 0.1593, 0.6623, 0.159, 0.6643, 0.159, 0.6643, 0.1562, 0.6643, 0.1586, 0.6623, 0.1586, 0.6623, 0.1562, 0.6665, 0.1538, 0.6645, 0.1538, 0.6645, 0.1534, 0.6665, 0.1534, 0.6673, 0.1592, 0.6662, 0.1616, 0.666, 0.1616, 0.6671, 0.1592, 0.6647, 0.1616, 0.6659, 0.1641, 0.6657, 0.1641, 0.6645, 0.1616, 0.6659, 0.1592, 0.6647, 0.1616, 0.6645, 0.1616, 0.6657, 0.1592, 0.6662, 0.1616, 0.6673, 0.1641, 0.6671, 0.1641, 0.666, 0.1616, 0.6659, 0.1592, 0.6657, 0.1592, 0.6658, 0.159, 0.666, 0.159, 0.6645, 0.1586, 0.6665, 0.1586, 0.6665, 0.159, 0.6645, 0.159, 0.6687, 0.1538, 0.6687, 0.1534, 0.669, 0.1534, 0.669, 0.1538, 0.6643, 0.1538, 0.6623, 0.1538, 0.6623, 0.1534, 0.6643, 0.1534, 0.6673, 0.1592, 0.6671, 0.1592, 0.6673, 0.159, 0.6675, 0.159, 0.6667, 0.1586, 0.6687, 0.1586, 0.6687, 0.159, 0.6667, 0.159, 0.6687, 0.1538, 0.6667, 0.1538, 0.6667, 0.1534, 0.6687, 0.1534, 0.6643, 0.1562, 0.6643, 0.1538, 0.6645, 0.1538, 0.6645, 0.1562, 0.6665, 0.1562, 0.6665, 0.1538, 0.6667, 0.1538, 0.6667, 0.1562, 0.6691, 0.1586, 0.6692, 0.1586, 0.6692, 0.159, 0.6691, 0.159, 0.6691, 0.1538, 0.669, 0.1538, 0.669, 0.1534, 0.6691, 0.1534, 0.6692, 0.1538, 0.6691, 0.1538, 0.6691, 0.1534, 0.6692, 0.1534, 0.669, 0.1586, 0.6691, 0.1586, 0.6691, 0.159, 0.669, 0.159, 0.6671, 0.1641, 0.6673, 0.1641, 0.6675, 0.1643, 0.6673, 0.1643, 0.6692, 0.1562, 0.6692, 0.1586, 0.6691, 0.1586, 0.6691, 0.1562, 0.6643, 0.1538, 0.6643, 0.1534, 0.6645, 0.1534, 0.6645, 0.1538, 0.6691, 0.1562, 0.6691, 0.1586, 0.669, 0.1586, 0.669, 0.1562, 0.6643, 0.1593, 0.6643, 0.159, 0.6645, 0.159, 0.6645, 0.1593, 0.6687, 0.159, 0.6687, 0.1586, 0.669, 0.1586, 0.669, 0.159, 0.6643, 0.1645, 0.6643, 0.1642, 0.6645, 0.1642, 0.6645, 0.1645, 0.6657, 0.1641, 0.6659, 0.1641, 0.666, 0.1643, 0.6658, 0.1643, 0.6643, 0.159, 0.6643, 0.1586, 0.6645, 0.1586, 0.6645, 0.159, 0.6665, 0.1538, 0.6665, 0.1534, 0.6667, 0.1534, 0.6667, 0.1538, 0.6687, 0.1562, 0.6687, 0.1538, 0.669, 0.1538, 0.669, 0.1562, 0.6643, 0.1617, 0.6643, 0.1593, 0.6645, 0.1593, 0.6645, 0.1617, 0.6687, 0.1586, 0.6687, 0.1562, 0.669, 0.1562, 0.669, 0.1579, 0.6687, 0.1579, 0.6643, 0.1642, 0.6643, 0.1617, 0.6645, 0.1617, 0.6645, 0.1642, 0.6691, 0.1538, 0.6691, 0.1562, 0.669, 0.1562, 0.669, 0.1538, 0.6692, 0.1538, 0.6692, 0.1545, 0.6691, 0.1545, 0.6691, 0.1538, 0.6665, 0.1586, 0.6665, 0.1562, 0.6667, 0.1562, 0.6667, 0.1586, 0.6643, 0.1538, 0.6643, 0.1562, 0.6623, 0.1562, 0.6623, 0.1538, 0.6645, 0.1586, 0.6645, 0.1562, 0.6665, 0.1562, 0.6665, 0.1586, 0.6677, 0.02232, 0.6697, 0.02232, 0.6697, 0.02549, 0.6677, 0.02549, 0.6677, 0.01597, 0.6718, 0.01597, 0.6699, 0.01696, 0.6677, 0.01696, 0.6677, 0.01915, 0.6686, 0.008309, 0.6684, 0.008145, 0.6682, 0.007966, 0.6679, 0.007903, 0.6676, 0.007966, 0.6674, 0.008145, 0.6672, 0.008309, 0.6669, 0.007422, 0.6689, 0.007422, 0.6697, 0.02232, 0.6718, 0.02232, 0.6718, 0.02549, 0.6697, 0.02549, 0.6672, 0.008309, 0.6672, 0.01198, 0.6669, 0.01377, 0.6669, 0.007422, 0.6686, 0.008708, 0.6687, 0.00858, 0.6687, 0.00858, 0.6686, 0.008708, 0.6626, 0.02546, 0.6626, 0.02568, 0.6624, 0.02568, 0.6624, 0.02546, 0.6652, 0.02319, 0.6652, 0.02686, 0.665, 0.02686, 0.665, 0.02319, 0.6647, 0.02686, 0.6647, 0.02319, 0.665, 0.02319, 0.665, 0.02686, 0.5345, 0.2335, 0.5345, 0.2343, 0.534, 0.2343, 0.534, 0.2335, 0.6621, 0.02751, 0.6621, 0.02546, 0.6624, 0.02546, 0.6624, 0.02751, 0.6626, 0.02728, 0.6624, 0.02728, 0.6624, 0.02692, 0.6626, 0.02692, 0.6626, 0.02692, 0.6624, 0.02692, 0.6624, 0.02648, 0.6626, 0.02648, 0.6626, 0.02648, 0.6624, 0.02648, 0.6624, 0.02605, 0.6626, 0.02605, 0.6626, 0.02605, 0.6624, 0.02605, 0.6624, 0.02568, 0.6626, 0.02568, 0.6626, 0.02728, 0.6626, 0.02751, 0.6624, 0.02751, 0.6624, 0.02728, 0.5269, 0.03052, 0.5272, 0.03052, 0.5272, 0.03279, 0.5269, 0.03279, 0.5186, 0.01476, 0.5186, 0.01476, 0.5186, 0.01476, 0.5186, 0.01476, 0.5269, 0.03052, 0.5269, 0.03279, 0.5267, 0.03279, 0.5267, 0.03052, 0.5186, 0.01476, 0.5186, 0.01476, 0.5186, 0.01476, 0.5186, 0.01476, 0.5253, 0.03279, 0.5251, 0.03279, 0.5251, 0.03052, 0.5253, 0.03052, 0.5241, 0.03279, 0.5241, 0.03507, 0.5239, 0.03507, 0.5239, 0.03279, 0.5217, 0.03052, 0.523, 0.03052, 0.523, 0.03279, 0.5217, 0.03279, 0.5272, 0.03444, 0.5272, 0.03217, 0.5274, 0.03217, 0.5274, 0.03444, 0.5264, 0.03279, 0.5264, 0.03052, 0.5267, 0.03052, 0.5267, 0.03279, 0.5303, 0.02292, 0.5303, 0.0211, 0.5306, 0.0211, 0.5306, 0.02292, 0.5186, 0.01476, 0.5186, 0.01476, 0.5186, 0.01476, 0.5186, 0.01476, 0.5186, 0.01476, 0.5186, 0.01476, 0.5186, 0.01476, 0.5186, 0.01476, 0.5253, 0.03279, 0.5253, 0.03052, 0.5256, 0.03052, 0.5256, 0.03279, 0.5259, 0.03279, 0.5259, 0.03052, 0.5262, 0.03052, 0.5262, 0.03279, 0.5308, 0.02325, 0.5308, 0.02174, 0.5311, 0.02174, 0.5311, 0.02325, 0.5186, 0.01476, 0.5186, 0.01476, 0.5186, 0.01476, 0.5186, 0.01476, 0.5259, 0.03279, 0.5256, 0.03279, 0.5256, 0.03052, 0.5259, 0.03052, 0.5186, 0.01476, 0.5186, 0.01476, 0.5186, 0.01476, 0.5186, 0.01476, 0.5264, 0.03279, 0.5262, 0.03279, 0.5262, 0.03052, 0.5264, 0.03052, 0.5186, 0.01476, 0.5186, 0.01476, 0.5186, 0.01476, 0.5186, 0.01476, 0.5246, 0.03279, 0.5246, 0.03395, 0.5243, 0.03395, 0.5243, 0.03279, 0.5243, 0.03279, 0.5243, 0.03395, 0.5243, 0.03395, 0.5243, 0.03309, 0.524, 0.03052, 0.524, 0.03279, 0.5239, 0.03279, 0.5239, 0.03052, 0.5301, 0.0211, 0.5301, 0.02316, 0.5299, 0.02316, 0.5299, 0.0211, 0.5299, 0.0211, 0.5299, 0.02134, 0.5299, 0.02316, 0.5299, 0.02316, 0.5303, 0.02316, 0.5301, 0.02316, 0.5301, 0.0211, 0.5303, 0.0211, 0.522, 0.03462, 0.5217, 0.03462, 0.5217, 0.03279, 0.522, 0.03279, 0.5268, 0.02095, 0.5268, 0.02126, 0.5268, 0.02277, 0.5268, 0.02277, 0.5243, 0.03431, 0.5241, 0.03431, 0.5241, 0.03279, 0.5243, 0.03279, 0.5186, 0.01476, 0.5186, 0.01476, 0.5186, 0.01476, 0.5186, 0.01476, 0.5253, 0.03395, 0.5251, 0.03395, 0.5251, 0.03279, 0.5253, 0.03279, 0.5268, 0.01979, 0.5268, 0.02009, 0.5268, 0.02095, 0.5268, 0.02095, 0.524, 0.03052, 0.5246, 0.03052, 0.5246, 0.03279, 0.524, 0.03279, 0.5275, 0.03217, 0.5275, 0.03444, 0.5274, 0.03444, 0.5274, 0.03217, 0.6643, 0.1586, 0.6643, 0.1562, 0.6645, 0.1562, 0.6645, 0.1586, 0.67, 0.01079, 0.67, 0.008728, 0.671, 0.007422, 0.671, 0.01377, 0.6692, 0.01079, 0.67, 0.01079, 0.671, 0.01377, 0.6689, 0.01377, 0.6692, 0.008728, 0.6692, 0.01079, 0.6689, 0.01377, 0.6689, 0.007422, 0.6626, 0.02565, 0.6626, 0.02546, 0.6628, 0.02546, 0.6628, 0.02565, 0.5232, 0.03374, 0.5232, 0.03359, 0.5233, 0.03359, 0.5233, 0.03374, 0.6626, 0.02772, 0.6626, 0.02565, 0.6628, 0.02565, 0.6628, 0.02772, 0.663, 0.02565, 0.663, 0.02772, 0.6628, 0.02772, 0.6628, 0.02565, 0.9371, 0.02241, 0.9371, 0.02034, 0.9372, 0.02015, 0.9374, 0.01999, 0.9376, 0.01999, 0.9378, 0.02015, 0.9379, 0.02034, 0.9379, 0.02241, 0.6707, 0.01502, 0.6707, 0.01377, 0.671, 0.01377, 0.671, 0.01502, 0.6664, 0.02635, 0.6662, 0.02635, 0.6662, 0.02607, 0.6664, 0.02607, 0.6664, 0.02607, 0.6662, 0.02607, 0.6662, 0.02574, 0.6664, 0.02574, 0.6664, 0.02574, 0.6662, 0.02574, 0.6662, 0.02546, 0.6664, 0.02546, 0.663, 0.02546, 0.663, 0.02565, 0.6628, 0.02565, 0.6628, 0.02546, 0.5266, 0.03375, 0.5266, 0.0336, 0.5267, 0.0336, 0.5267, 0.03375, 0.5258, 0.03381, 0.5258, 0.03366, 0.5259, 0.03366, 0.5259, 0.03381, 0.5307, 0.02308, 0.5307, 0.02292, 0.5308, 0.02292, 0.5308, 0.02308, 0.5266, 0.0336, 0.5266, 0.03344, 0.5267, 0.03344, 0.5267, 0.0336, 0.5231, 0.03344, 0.5231, 0.03359, 0.523, 0.03359, 0.523, 0.03344, 0.527, 0.03375, 0.527, 0.0336, 0.5271, 0.0336, 0.5271, 0.03375, 0.5266, 0.03344, 0.5266, 0.03344, 0.5266, 0.0336, 0.5266, 0.0336, 0.5268, 0.03375, 0.5268, 0.0336, 0.5269, 0.0336, 0.5269, 0.03375, 0.5308, 0.02323, 0.5307, 0.02323, 0.5307, 0.02308, 0.5308, 0.02308, 0.5267, 0.0336, 0.5267, 0.03344, 0.5268, 0.03344, 0.5268, 0.0336, 0.5237, 0.03344, 0.5237, 0.03359, 0.5236, 0.03359, 0.5236, 0.03344, 0.5264, 0.03375, 0.5264, 0.0336, 0.5265, 0.0336, 0.5265, 0.03375, 0.5267, 0.03375, 0.5267, 0.0336, 0.5268, 0.0336, 0.5268, 0.03375, 0.5229, 0.03381, 0.5229, 0.03366, 0.523, 0.03366, 0.523, 0.03381, 0.5256, 0.03366, 0.5256, 0.03381, 0.5255, 0.03381, 0.5255, 0.03366, 0.5258, 0.03351, 0.5258, 0.03336, 0.5259, 0.03336, 0.5259, 0.03351, 0.5236, 0.03344, 0.5236, 0.03359, 0.5235, 0.03359, 0.5235, 0.03344, 0.5236, 0.03374, 0.5236, 0.03359, 0.5237, 0.03359, 0.5237, 0.03374, 0.5256, 0.03366, 0.5257, 0.03366, 0.5257, 0.03381, 0.5256, 0.03381, 0.5305, 0.02308, 0.5305, 0.02292, 0.5306, 0.02292, 0.5306, 0.02308, 0.5266, 0.03329, 0.5266, 0.03329, 0.5266, 0.03344, 0.5266, 0.03344, 0.5257, 0.03351, 0.5257, 0.03336, 0.5258, 0.03336, 0.5258, 0.03351, 0.5235, 0.03344, 0.5235, 0.03359, 0.5234, 0.03359, 0.5234, 0.03344, 0.5229, 0.03366, 0.5229, 0.03351, 0.523, 0.03351, 0.523, 0.03366, 0.526, 0.03383, 0.526, 0.03368, 0.5261, 0.03368, 0.5261, 0.03383, 0.5269, 0.03375, 0.5269, 0.0336, 0.527, 0.0336, 0.527, 0.03375, 0.5257, 0.03366, 0.5258, 0.03366, 0.5258, 0.03381, 0.5257, 0.03381, 0.5262, 0.03351, 0.5262, 0.03336, 0.5263, 0.03336, 0.5263, 0.03351, 0.5234, 0.03344, 0.5234, 0.03359, 0.5233, 0.03359, 0.5233, 0.03344, 0.5305, 0.02323, 0.5305, 0.02308, 0.5306, 0.02308, 0.5306, 0.02323, 0.527, 0.03329, 0.5271, 0.03329, 0.5271, 0.03344, 0.527, 0.03344, 0.5267, 0.03344, 0.5267, 0.03329, 0.5268, 0.03329, 0.5268, 0.03344, 0.5269, 0.03329, 0.527, 0.03329, 0.527, 0.03344, 0.5269, 0.03344, 0.5231, 0.03359, 0.5231, 0.03344, 0.5232, 0.03344, 0.5232, 0.03359, 0.5265, 0.03344, 0.5265, 0.0336, 0.5264, 0.0336, 0.5264, 0.03344, 0.5234, 0.03374, 0.5234, 0.03359, 0.5235, 0.03359, 0.5235, 0.03374, 0.5265, 0.0336, 0.5266, 0.0336, 0.5266, 0.03375, 0.5265, 0.03375, 0.5265, 0.03344, 0.5265, 0.03329, 0.5266, 0.03329, 0.5266, 0.03344, 0.5255, 0.03351, 0.5256, 0.03351, 0.5256, 0.03366, 0.5255, 0.03366, 0.5232, 0.03359, 0.5232, 0.03344, 0.5233, 0.03344, 0.5233, 0.03359, 0.5238, 0.03344, 0.5238, 0.03359, 0.5237, 0.03359, 0.5237, 0.03344, 0.5233, 0.03374, 0.5233, 0.03359, 0.5234, 0.03359, 0.5234, 0.03374, 0.5237, 0.03359, 0.5238, 0.03359, 0.5238, 0.03374, 0.5237, 0.03374, 0.5256, 0.03351, 0.5256, 0.03336, 0.5257, 0.03336, 0.5257, 0.03351, 0.5254, 0.03351, 0.5255, 0.03351, 0.5255, 0.03366, 0.5254, 0.03366, 0.5255, 0.03351, 0.5255, 0.03336, 0.5256, 0.03336, 0.5256, 0.03351, 0.5255, 0.03336, 0.5255, 0.03351, 0.5254, 0.03351, 0.5254, 0.03336, 0.5307, 0.02251, 0.5307, 0.02236, 0.5308, 0.02236, 0.5308, 0.02251, 0.5307, 0.02266, 0.5308, 0.02266, 0.5308, 0.02282, 0.5307, 0.02282, 0.5254, 0.03381, 0.5254, 0.03366, 0.5255, 0.03366, 0.5255, 0.03381, 0.5266, 0.0336, 0.5266, 0.0336, 0.5266, 0.03375, 0.5266, 0.03375, 0.523, 0.03374, 0.523, 0.03359, 0.5231, 0.03359, 0.5231, 0.03374, 0.527, 0.03344, 0.527, 0.0336, 0.5269, 0.0336, 0.5269, 0.03344, 0.5253, 0.03366, 0.5253, 0.03351, 0.5254, 0.03351, 0.5254, 0.03366, 0.5235, 0.03359, 0.5236, 0.03359, 0.5236, 0.03374, 0.5235, 0.03374, 0.5231, 0.03374, 0.5231, 0.03359, 0.5232, 0.03359, 0.5232, 0.03374, 0.5266, 0.0336, 0.5265, 0.0336, 0.5265, 0.03344, 0.5266, 0.03344, 0.5262, 0.03366, 0.5262, 0.03351, 0.5263, 0.03351, 0.5263, 0.03366, 0.5271, 0.03344, 0.5271, 0.0336, 0.527, 0.0336, 0.527, 0.03344, 0.5306, 0.02323, 0.5306, 0.02308, 0.5307, 0.02308, 0.5307, 0.02323, 0.5262, 0.03366, 0.5263, 0.03366, 0.5263, 0.03381, 0.5262, 0.03381, 0.5253, 0.03381, 0.5253, 0.03366, 0.5254, 0.03366, 0.5254, 0.03381, 0.5253, 0.03336, 0.5254, 0.03336, 0.5254, 0.03351, 0.5253, 0.03351, 0.5258, 0.03366, 0.5258, 0.03351, 0.5259, 0.03351, 0.5259, 0.03366, 0.5307, 0.02236, 0.5307, 0.02251, 0.5306, 0.02251, 0.5306, 0.02236, 0.5306, 0.02308, 0.5306, 0.02292, 0.5307, 0.02292, 0.5307, 0.02308, 0.5307, 0.02251, 0.5308, 0.02251, 0.5308, 0.02266, 0.5307, 0.02266, 0.5264, 0.03344, 0.5264, 0.03329, 0.5265, 0.03329, 0.5265, 0.03344, 0.5266, 0.03329, 0.5267, 0.03329, 0.5267, 0.03344, 0.5266, 0.03344, 0.5257, 0.03366, 0.5257, 0.03351, 0.5258, 0.03351, 0.5258, 0.03366, 0.5307, 0.02251, 0.5307, 0.02266, 0.5306, 0.02266, 0.5306, 0.02251, 0.5268, 0.0336, 0.5268, 0.03344, 0.5269, 0.03344, 0.5269, 0.0336, 0.5261, 0.03368, 0.5262, 0.03368, 0.5262, 0.03383, 0.5261, 0.03383, 0.5268, 0.03344, 0.5268, 0.03329, 0.5269, 0.03329, 0.5269, 0.03344, 0.5229, 0.03336, 0.523, 0.03336, 0.523, 0.03351, 0.5229, 0.03351, 0.5256, 0.03366, 0.5256, 0.03351, 0.5257, 0.03351, 0.5257, 0.03366, 0.5307, 0.02266, 0.5307, 0.02282, 0.5306, 0.02282, 0.5306, 0.02266, 0.5233, 0.03319, 0.5234, 0.03319, 0.5234, 0.03344, 0.5233, 0.03344, 0.527, 0.02302, 0.527, 0.02277, 0.5272, 0.02277, 0.5272, 0.02302, 0.5234, 0.03295, 0.5235, 0.03295, 0.5235, 0.03319, 0.5234, 0.03319, 0.5278, 0.02277, 0.5278, 0.02302, 0.5277, 0.02302, 0.5277, 0.02277, 0.529, 0.02277, 0.5291, 0.02277, 0.5291, 0.02302, 0.529, 0.02302, 0.5293, 0.02302, 0.5292, 0.02302, 0.5292, 0.02277, 0.5293, 0.02277, 0.5266, 0.03305, 0.5267, 0.03305, 0.5267, 0.03329, 0.5266, 0.03329, 0.5281, 0.02302, 0.5281, 0.02327, 0.528, 0.02327, 0.528, 0.02302, 0.523, 0.03319, 0.5231, 0.03319, 0.5231, 0.03344, 0.523, 0.03344, 0.5281, 0.02277, 0.5281, 0.02302, 0.528, 0.02302, 0.528, 0.02277, 0.5295, 0.02302, 0.5296, 0.02302, 0.5296, 0.02327, 0.5295, 0.02327, 0.5293, 0.02327, 0.5292, 0.02327, 0.5292, 0.02302, 0.5293, 0.02302, 0.523, 0.03295, 0.5231, 0.03295, 0.5231, 0.03319, 0.523, 0.03319, 0.528, 0.02277, 0.528, 0.02302, 0.5278, 0.02302, 0.5278, 0.02277, 0.5232, 0.03295, 0.5233, 0.03295, 0.5233, 0.03319, 0.5232, 0.03319, 0.5277, 0.02277, 0.5277, 0.02302, 0.5275, 0.02302, 0.5275, 0.02277, 0.5294, 0.02302, 0.5295, 0.02302, 0.5295, 0.02327, 0.5294, 0.02327, 0.5297, 0.02302, 0.5296, 0.02302, 0.5296, 0.02277, 0.5297, 0.02277, 0.5265, 0.03305, 0.5266, 0.03305, 0.5266, 0.03329, 0.5265, 0.03329, 0.527, 0.02302, 0.527, 0.02327, 0.5269, 0.02327, 0.5269, 0.02302, 0.5237, 0.03295, 0.5238, 0.03295, 0.5238, 0.03319, 0.5237, 0.03319, 0.5275, 0.02302, 0.5275, 0.02327, 0.5273, 0.02327, 0.5273, 0.02302, 0.5294, 0.02277, 0.5295, 0.02277, 0.5295, 0.02302, 0.5294, 0.02302, 0.5296, 0.02302, 0.5295, 0.02302, 0.5295, 0.02277, 0.5296, 0.02277, 0.5231, 0.03295, 0.5232, 0.03295, 0.5232, 0.03319, 0.5231, 0.03319, 0.527, 0.02277, 0.527, 0.02302, 0.5269, 0.02302, 0.5269, 0.02277, 0.5236, 0.03295, 0.5237, 0.03295, 0.5237, 0.03319, 0.5236, 0.03319, 0.5277, 0.02302, 0.5277, 0.02327, 0.5275, 0.02327, 0.5275, 0.02302, 0.5293, 0.02302, 0.5294, 0.02302, 0.5294, 0.02327, 0.5293, 0.02327, 0.5292, 0.02327, 0.5291, 0.02327, 0.5291, 0.02302, 0.5292, 0.02302, 0.5269, 0.03305, 0.527, 0.03305, 0.527, 0.03329, 0.5269, 0.03329, 0.5275, 0.02277, 0.5275, 0.02302, 0.5273, 0.02302, 0.5273, 0.02277, 0.5233, 0.03295, 0.5234, 0.03295, 0.5234, 0.03319, 0.5233, 0.03319, 0.5288, 0.02277, 0.5288, 0.02302, 0.5286, 0.02302, 0.5286, 0.02277, 0.5293, 0.02277, 0.5294, 0.02277, 0.5294, 0.02302, 0.5293, 0.02302, 0.6682, 0.1617, 0.6681, 0.1617, 0.6681, 0.1615, 0.6682, 0.1615, 0.5234, 0.03319, 0.5235, 0.03319, 0.5235, 0.03344, 0.5234, 0.03344, 0.5289, 0.02302, 0.5289, 0.02327, 0.5288, 0.02327, 0.5288, 0.02302, 0.5237, 0.03319, 0.5238, 0.03319, 0.5238, 0.03344, 0.5237, 0.03344, 0.5284, 0.02327, 0.5284, 0.02302, 0.5286, 0.02302, 0.5286, 0.02327, 0.5291, 0.02327, 0.529, 0.02327, 0.529, 0.02302, 0.5291, 0.02302, 0.5271, 0.03305, 0.527, 0.03305, 0.527, 0.03279, 0.5271, 0.03279, 0.5235, 0.03319, 0.5236, 0.03319, 0.5236, 0.03344, 0.5235, 0.03344, 0.5289, 0.02277, 0.5289, 0.02302, 0.5288, 0.02302, 0.5288, 0.02277, 0.5236, 0.03319, 0.5237, 0.03319, 0.5237, 0.03344, 0.5236, 0.03344, 0.5288, 0.02302, 0.5288, 0.02327, 0.5286, 0.02327, 0.5286, 0.02302, 0.5289, 0.02302, 0.529, 0.02302, 0.529, 0.02327, 0.5289, 0.02327, 0.529, 0.02302, 0.5289, 0.02302, 0.5289, 0.02277, 0.529, 0.02277, 0.527, 0.03305, 0.5271, 0.03305, 0.5271, 0.03329, 0.527, 0.03329, 0.5284, 0.02302, 0.5284, 0.02327, 0.5283, 0.02327, 0.5283, 0.02302, 0.5304, 0.02292, 0.5305, 0.02292, 0.5305, 0.02317, 0.5304, 0.02317, 0.5283, 0.02302, 0.5283, 0.02277, 0.5284, 0.02277, 0.5284, 0.02302, 0.5297, 0.02277, 0.5298, 0.02277, 0.5298, 0.02302, 0.5297, 0.02302, 0.5266, 0.03305, 0.5265, 0.03305, 0.5265, 0.03279, 0.5266, 0.03279, 0.5267, 0.03305, 0.5268, 0.03305, 0.5268, 0.03329, 0.5267, 0.03329, 0.5281, 0.02327, 0.5281, 0.02302, 0.5283, 0.02302, 0.5283, 0.02327, 0.5232, 0.03319, 0.5233, 0.03319, 0.5233, 0.03344, 0.5232, 0.03344, 0.5286, 0.02277, 0.5286, 0.02302, 0.5284, 0.02302, 0.5284, 0.02277, 0.5296, 0.02302, 0.5297, 0.02302, 0.5297, 0.02327, 0.5296, 0.02327, 0.5266, 0.03305, 0.5266, 0.03305, 0.5266, 0.03279, 0.5266, 0.03279, 0.5268, 0.03305, 0.5269, 0.03305, 0.5269, 0.03329, 0.5268, 0.03329, 0.5277, 0.02327, 0.5277, 0.02302, 0.5278, 0.02302, 0.5278, 0.02327, 0.5235, 0.03295, 0.5236, 0.03295, 0.5236, 0.03319, 0.5235, 0.03319, 0.5273, 0.02302, 0.5273, 0.02327, 0.5272, 0.02327, 0.5272, 0.02302, 0.5298, 0.02327, 0.5297, 0.02327, 0.5297, 0.02302, 0.5298, 0.02302, 0.5269, 0.03305, 0.5268, 0.03305, 0.5268, 0.03279, 0.5269, 0.03279, 0.5264, 0.03305, 0.5265, 0.03305, 0.5265, 0.03329, 0.5264, 0.03329, 0.5273, 0.02277, 0.5273, 0.02302, 0.5272, 0.02302, 0.5272, 0.02277, 0.5231, 0.03319, 0.5232, 0.03319, 0.5232, 0.03344, 0.5231, 0.03344, 0.528, 0.02302, 0.528, 0.02327, 0.5278, 0.02327, 0.5278, 0.02302, 0.5265, 0.03305, 0.5264, 0.03305, 0.5264, 0.03279, 0.5265, 0.03279, 0.5268, 0.03305, 0.5267, 0.03305, 0.5267, 0.03279, 0.5268, 0.03279, 0.5266, 0.03305, 0.5266, 0.03305, 0.5266, 0.03329, 0.5266, 0.03329, 0.5281, 0.02302, 0.5281, 0.02277, 0.5283, 0.02277, 0.5283, 0.02302, 0.5303, 0.02292, 0.5304, 0.02292, 0.5304, 0.02317, 0.5303, 0.02317, 0.5272, 0.02302, 0.5272, 0.02327, 0.527, 0.02327, 0.527, 0.02302, 0.5269, 0.03279, 0.527, 0.03279, 0.527, 0.03305, 0.5269, 0.03305, 0.5267, 0.03305, 0.5266, 0.03305, 0.5266, 0.03279, 0.5267, 0.03279, 0.5024, 0.2005, 0.5021, 0.2005, 0.5021, 0.1992, 0.5024, 0.1992, 0.5016, 0.2005, 0.5016, 0.1992, 0.5021, 0.1992, 0.5021, 0.2005, 0.5026, 0.2005, 0.5024, 0.2005, 0.5024, 0.1992, 0.5026, 0.1992, 0.5016, 0.1992, 0.5016, 0.198, 0.5021, 0.198, 0.5021, 0.1992, 0.5021, 0.198, 0.5023, 0.198, 0.5023, 0.1992, 0.5021, 0.1992, 0.668, 0.1615, 0.6681, 0.1615, 0.6681, 0.1619, 0.668, 0.1619, 0.5025, 0.1984, 0.5024, 0.1984, 0.5023, 0.198, 0.5025, 0.198, 0.5024, 0.1984, 0.5024, 0.1988, 0.5023, 0.1992, 0.5023, 0.198, 0.5024, 0.1988, 0.5025, 0.1988, 0.5025, 0.1992, 0.5023, 0.1992, 0.5025, 0.1988, 0.5025, 0.1984, 0.5025, 0.198, 0.5025, 0.1992, 0.668, 0.1619, 0.6679, 0.1619, 0.6679, 0.1615, 0.668, 0.1615, 0.6678, 0.1615, 0.6679, 0.1615, 0.6679, 0.1619, 0.6678, 0.1619, 0.6677, 0.1619, 0.6677, 0.1615, 0.6678, 0.1615, 0.6678, 0.1619, 0.6675, 0.1619, 0.6675, 0.1615, 0.6677, 0.1615, 0.6677, 0.1619, 0.6607, 0.02371, 0.6607, 0.02704, 0.6605, 0.02726, 0.6605, 0.0236, 0.6617, 0.02704, 0.6617, 0.02371, 0.6618, 0.0236, 0.6618, 0.02726, 0.6607, 0.02704, 0.6617, 0.02704, 0.6618, 0.02726, 0.6605, 0.02726, 0.6616, 0.02362, 0.6614, 0.02346, 0.6615, 0.02325, 0.6617, 0.02343, 0.6614, 0.02346, 0.6612, 0.02341, 0.6612, 0.02319, 0.6615, 0.02325, 0.6612, 0.02341, 0.6609, 0.02346, 0.6609, 0.02325, 0.6612, 0.02319, 0.6609, 0.02346, 0.6607, 0.0236, 0.6607, 0.02362, 0.6607, 0.02343, 0.6609, 0.02325, 0.6617, 0.02371, 0.6616, 0.02363, 0.6616, 0.02362, 0.6617, 0.02343, 0.6618, 0.0236, 0.6607, 0.02362, 0.6607, 0.02371, 0.6605, 0.0236, 0.6607, 0.02343, 0.5263, 0.2468, 0.5263, 0.2346, 0.5267, 0.2342, 0.5267, 0.2468, 0.5345, 0.2368, 0.5345, 0.2381, 0.534, 0.2381, 0.534, 0.2368, 0.5336, 0.2335, 0.5336, 0.2457, 0.5331, 0.2457, 0.5331, 0.2335, 0.5345, 0.2381, 0.5345, 0.2381, 0.534, 0.2381, 0.534, 0.2381, 0.5345, 0.2355, 0.5345, 0.2368, 0.534, 0.2368, 0.534, 0.2355, 0.5331, 0.2335, 0.5331, 0.2457, 0.5327, 0.2457, 0.5327, 0.2335, 0.6607, 0.02371, 0.6607, 0.02362, 0.6607, 0.02362, 0.6607, 0.02371, 0.5345, 0.2343, 0.5345, 0.2355, 0.534, 0.2355, 0.534, 0.2343, 0.5336, 0.2394, 0.5336, 0.2335, 0.534, 0.2335, 0.534, 0.2339, 0.534, 0.2351, 0.534, 0.2364, 0.534, 0.2378, 0.534, 0.2389, 0.534, 0.2394, 0.6691, 0.1538, 0.6691, 0.1545, 0.6692, 0.1545, 0.6692, 0.1562, 0.6691, 0.1562, 0.669, 0.1579, 0.669, 0.1586, 0.6687, 0.1586, 0.6687, 0.1579, 0.5295, 0.2468, 0.5295, 0.2335, 0.5295, 0.2335, 0.5295, 0.2468, 0.6607, 0.02362, 0.6607, 0.0236, 0.6609, 0.02346, 0.6677, 0.01915, 0.6677, 0.01696, 0.6699, 0.01696, 0.6718, 0.01597, 0.6718, 0.01915, 0.5267, 0.2468, 0.5267, 0.2342, 0.528, 0.2337, 0.528, 0.2468, 0.528, 0.2468, 0.528, 0.2337, 0.5295, 0.2335, 0.5295, 0.2468, 0.534, 0.2394, 0.534, 0.2389, 0.534, 0.2389, 0.534, 0.2394, 0.5309, 0.2468, 0.5309, 0.2337, 0.5322, 0.2342, 0.5322, 0.2343, 0.5322, 0.2468, 0.534, 0.2381, 0.5345, 0.2381, 0.5345, 0.2386, 0.534, 0.2386, 0.534, 0.2381, 0.534, 0.2386, 0.534, 0.2386, 0.534, 0.2381, 0.5295, 0.2468, 0.5295, 0.2335, 0.5309, 0.2337, 0.5309, 0.2468, 0.5322, 0.2468, 0.5322, 0.2343, 0.5327, 0.2346, 0.5327, 0.2468, 0.5322, 0.2468, 0.5322, 0.2343, 0.5322, 0.2343, 0.5322, 0.2468, 0.534, 0.2335, 0.534, 0.2343, 0.534, 0.2343, 0.534, 0.2335, 0.534, 0.2351, 0.534, 0.2339, 0.534, 0.2339, 0.534, 0.2351, 0.534, 0.2378, 0.534, 0.2364, 0.534, 0.2364, 0.534, 0.2378, 0.5267, 0.2468, 0.5267, 0.2342, 0.5267, 0.2342, 0.5267, 0.2468, 0.528, 0.2337, 0.528, 0.2468, 0.528, 0.2468, 0.528, 0.2337, 0.534, 0.2355, 0.534, 0.2368, 0.534, 0.2368, 0.534, 0.2355, 0.5309, 0.2337, 0.5309, 0.2468, 0.5309, 0.2468, 0.5309, 0.2337, 0.5327, 0.2335, 0.5327, 0.2457, 0.5327, 0.2457, 0.5327, 0.2335, 0.5588, 0.1121, 0.5591, 0.1083, 0.5604, 0.1105, 0.5591, 0.1083, 0.5588, 0.1121, 0.5571, 0.1097, 0.5582, 0.1005, 0.5585, 0.1036, 0.5565, 0.1017, 0.5563, 0.1067, 0.5546, 0.1055, 0.5565, 0.1036, 0.5588, 0.1121, 0.5571, 0.1128, 0.5571, 0.1097, 0.5591, 0.1083, 0.5571, 0.1097, 0.5575, 0.1067, 0.5601, 0.1067, 0.5585, 0.1055, 0.5604, 0.1036, 0.5565, 0.1017, 0.5585, 0.1036, 0.5565, 0.1055, 0.5565, 0.1036, 0.5546, 0.1055, 0.5546, 0.1017, 0.5527, 0.1017, 0.5544, 0.1005, 0.5546, 0.1036, 0.5585, 0.1055, 0.5585, 0.1017, 0.5604, 0.1036, 0.5585, 0.1036, 0.5582, 0.1067, 0.5565, 0.1055, 0.5542, 0.1128, 0.5537, 0.1098, 0.5558, 0.1113, 0.5565, 0.1036, 0.5546, 0.1017, 0.5563, 0.1005, 0.5527, 0.1017, 0.5546, 0.1036, 0.5527, 0.1055, 0.5604, 0.1036, 0.5585, 0.1017, 0.5601, 0.1005, 0.5537, 0.1098, 0.5537, 0.1067, 0.5555, 0.1075, 0.5558, 0.1113, 0.5537, 0.1098, 0.5555, 0.1075, 0.5571, 0.109, 0.5558, 0.1113, 0.5555, 0.1075, 0.5527, 0.1055, 0.5546, 0.1036, 0.5544, 0.1067, 0.6689, 0.01308, 0.6689, 0.008036, 0.6689, 0.007422, 0.6689, 0.01377, 0.6686, 0.008708, 0.6686, 0.01177, 0.6686, 0.01198, 0.6686, 0.008309, 0.6672, 0.01198, 0.6686, 0.01198, 0.6689, 0.01377, 0.6669, 0.01377, 0.6686, 0.01177, 0.6689, 0.01308, 0.6689, 0.01377, 0.6686, 0.01198, 0.6688, 0.008164, 0.6689, 0.008036, 0.6689, 0.008036, 0.6688, 0.008164, 0.6686, 0.01177, 0.6686, 0.008708, 0.6686, 0.008708, 0.6686, 0.01177, 0.6689, 0.008036, 0.6689, 0.01308, 0.6689, 0.01308, 0.6689, 0.008036, 0.9338, 0.02613, 0.9338, 0.02307, 0.9339, 0.02294, 0.9339, 0.02284, 0.934, 0.02266, 0.934, 0.02252, 0.9341, 0.02239, 0.9341, 0.02744, 0.6689, 0.01308, 0.6686, 0.01177, 0.6686, 0.01177, 0.6689, 0.01308, 0.6688, 0.008164, 0.6688, 0.008164, 0.6688, 0.0083, 0.6688, 0.008294, 0.6688, 0.008294, 0.6688, 0.0083, 0.6687, 0.008484, 0.6687, 0.008482, 0.6687, 0.008482, 0.6687, 0.008484, 0.6687, 0.00858, 0.6687, 0.00858, 0.6689, 0.008036, 0.6688, 0.008164, 0.6688, 0.008294, 0.6687, 0.008482, 0.6687, 0.00858, 0.6686, 0.008708, 0.6686, 0.008309, 0.6689, 0.007422, 0.5232, 0.03374, 0.5232, 0.03359, 0.5233, 0.03359, 0.5233, 0.03374, 0.5266, 0.03375, 0.5266, 0.0336, 0.5267, 0.0336, 0.5267, 0.03375, 0.5258, 0.03381, 0.5258, 0.03366, 0.5259, 0.03366, 0.5259, 0.03381, 0.5307, 0.02308, 0.5307, 0.02292, 0.5308, 0.02292, 0.5308, 0.02308, 0.5266, 0.0336, 0.5266, 0.03344, 0.5267, 0.03344, 0.5267, 0.0336, 0.5231, 0.03344, 0.5231, 0.03359, 0.523, 0.03359, 0.523, 0.03344, 0.527, 0.03375, 0.527, 0.0336, 0.5271, 0.0336, 0.5271, 0.03375, 0.5266, 0.03344, 0.5266, 0.03344, 0.5266, 0.0336, 0.5266, 0.0336, 0.5268, 0.03375, 0.5268, 0.0336, 0.5269, 0.0336, 0.5269, 0.03375, 0.5308, 0.02323, 0.5307, 0.02323, 0.5307, 0.02308, 0.5308, 0.02308, 0.5267, 0.0336, 0.5267, 0.03344, 0.5268, 0.03344, 0.5268, 0.0336, 0.5237, 0.03344, 0.5237, 0.03359, 0.5236, 0.03359, 0.5236, 0.03344, 0.5264, 0.03375, 0.5264, 0.0336, 0.5265, 0.0336, 0.5265, 0.03375, 0.5267, 0.03375, 0.5267, 0.0336, 0.5268, 0.0336, 0.5268, 0.03375, 0.5229, 0.03381, 0.5229, 0.03366, 0.523, 0.03366, 0.523, 0.03381, 0.5256, 0.03366, 0.5256, 0.03381, 0.5255, 0.03381, 0.5255, 0.03366, 0.5258, 0.03351, 0.5258, 0.03336, 0.5259, 0.03336, 0.5259, 0.03351, 0.5236, 0.03344, 0.5236, 0.03359, 0.5235, 0.03359, 0.5235, 0.03344, 0.5236, 0.03374, 0.5236, 0.03359, 0.5237, 0.03359, 0.5237, 0.03374, 0.5256, 0.03366, 0.5257, 0.03366, 0.5257, 0.03381, 0.5256, 0.03381, 0.5305, 0.02308, 0.5305, 0.02292, 0.5306, 0.02292, 0.5306, 0.02308, 0.5266, 0.03329, 0.5266, 0.03329, 0.5266, 0.03344, 0.5266, 0.03344, 0.5257, 0.03351, 0.5257, 0.03336, 0.5258, 0.03336, 0.5258, 0.03351, 0.5235, 0.03344, 0.5235, 0.03359, 0.5234, 0.03359, 0.5234, 0.03344, 0.5229, 0.03366, 0.5229, 0.03351, 0.523, 0.03351, 0.523, 0.03366, 0.526, 0.03383, 0.526, 0.03368, 0.5261, 0.03368, 0.5261, 0.03383, 0.5269, 0.03375, 0.5269, 0.0336, 0.527, 0.0336, 0.527, 0.03375, 0.5257, 0.03366, 0.5258, 0.03366, 0.5258, 0.03381, 0.5257, 0.03381, 0.5262, 0.03351, 0.5262, 0.03336, 0.5263, 0.03336, 0.5263, 0.03351, 0.5234, 0.03344, 0.5234, 0.03359, 0.5233, 0.03359, 0.5233, 0.03344, 0.5305, 0.02323, 0.5305, 0.02308, 0.5306, 0.02308, 0.5306, 0.02323, 0.527, 0.03329, 0.5271, 0.03329, 0.5271, 0.03344, 0.527, 0.03344, 0.5267, 0.03344, 0.5267, 0.03329, 0.5268, 0.03329, 0.5268, 0.03344, 0.5269, 0.03329, 0.527, 0.03329, 0.527, 0.03344, 0.5269, 0.03344, 0.5231, 0.03359, 0.5231, 0.03344, 0.5232, 0.03344, 0.5232, 0.03359, 0.5265, 0.03344, 0.5265, 0.0336, 0.5264, 0.0336, 0.5264, 0.03344, 0.5234, 0.03374, 0.5234, 0.03359, 0.5235, 0.03359, 0.5235, 0.03374, 0.5265, 0.0336, 0.5266, 0.0336, 0.5266, 0.03375, 0.5265, 0.03375, 0.5265, 0.03344, 0.5265, 0.03329, 0.5266, 0.03329, 0.5266, 0.03344, 0.5255, 0.03351, 0.5256, 0.03351, 0.5256, 0.03366, 0.5255, 0.03366, 0.5232, 0.03359, 0.5232, 0.03344, 0.5233, 0.03344, 0.5233, 0.03359, 0.5238, 0.03344, 0.5238, 0.03359, 0.5237, 0.03359, 0.5237, 0.03344, 0.5233, 0.03374, 0.5233, 0.03359, 0.5234, 0.03359, 0.5234, 0.03374, 0.5237, 0.03359, 0.5238, 0.03359, 0.5238, 0.03374, 0.5237, 0.03374, 0.5256, 0.03351, 0.5256, 0.03336, 0.5257, 0.03336, 0.5257, 0.03351, 0.5254, 0.03351, 0.5255, 0.03351, 0.5255, 0.03366, 0.5254, 0.03366, 0.5255, 0.03351, 0.5255, 0.03336, 0.5256, 0.03336, 0.5256, 0.03351, 0.5255, 0.03336, 0.5255, 0.03351, 0.5254, 0.03351, 0.5254, 0.03336, 0.5307, 0.02251, 0.5307, 0.02236, 0.5308, 0.02236, 0.5308, 0.02251, 0.5307, 0.02266, 0.5308, 0.02266, 0.5308, 0.02282, 0.5307, 0.02282, 0.5254, 0.03381, 0.5254, 0.03366, 0.5255, 0.03366, 0.5255, 0.03381, 0.5266, 0.0336, 0.5266, 0.0336, 0.5266, 0.03375, 0.5266, 0.03375, 0.523, 0.03374, 0.523, 0.03359, 0.5231, 0.03359, 0.5231, 0.03374, 0.527, 0.03344, 0.527, 0.0336, 0.5269, 0.0336, 0.5269, 0.03344, 0.5253, 0.03366, 0.5253, 0.03351, 0.5254, 0.03351, 0.5254, 0.03366, 0.5235, 0.03359, 0.5236, 0.03359, 0.5236, 0.03374, 0.5235, 0.03374, 0.5231, 0.03374, 0.5231, 0.03359, 0.5232, 0.03359, 0.5232, 0.03374, 0.5266, 0.0336, 0.5265, 0.0336, 0.5265, 0.03344, 0.5266, 0.03344, 0.5262, 0.03366, 0.5262, 0.03351, 0.5263, 0.03351, 0.5263, 0.03366, 0.5271, 0.03344, 0.5271, 0.0336, 0.527, 0.0336, 0.527, 0.03344, 0.5306, 0.02323, 0.5306, 0.02308, 0.5307, 0.02308, 0.5307, 0.02323, 0.5262, 0.03366, 0.5263, 0.03366, 0.5263, 0.03381, 0.5262, 0.03381, 0.5253, 0.03381, 0.5253, 0.03366, 0.5254, 0.03366, 0.5254, 0.03381, 0.5253, 0.03336, 0.5254, 0.03336, 0.5254, 0.03351, 0.5253, 0.03351, 0.5258, 0.03366, 0.5258, 0.03351, 0.5259, 0.03351, 0.5259, 0.03366, 0.5307, 0.02236, 0.5307, 0.02251, 0.5306, 0.02251, 0.5306, 0.02236, 0.5306, 0.02308, 0.5306, 0.02292, 0.5307, 0.02292, 0.5307, 0.02308, 0.5307, 0.02251, 0.5308, 0.02251, 0.5308, 0.02266, 0.5307, 0.02266, 0.5264, 0.03344, 0.5264, 0.03329, 0.5265, 0.03329, 0.5265, 0.03344, 0.5266, 0.03329, 0.5267, 0.03329, 0.5267, 0.03344, 0.5266, 0.03344, 0.5257, 0.03366, 0.5257, 0.03351, 0.5258, 0.03351, 0.5258, 0.03366, 0.5307, 0.02251, 0.5307, 0.02266, 0.5306, 0.02266, 0.5306, 0.02251, 0.5268, 0.0336, 0.5268, 0.03344, 0.5269, 0.03344, 0.5269, 0.0336, 0.5261, 0.03368, 0.5262, 0.03368, 0.5262, 0.03383, 0.5261, 0.03383, 0.5268, 0.03344, 0.5268, 0.03329, 0.5269, 0.03329, 0.5269, 0.03344, 0.5229, 0.03336, 0.523, 0.03336, 0.523, 0.03351, 0.5229, 0.03351, 0.5256, 0.03366, 0.5256, 0.03351, 0.5257, 0.03351, 0.5257, 0.03366, 0.5307, 0.02266, 0.5307, 0.02282, 0.5306, 0.02282, 0.5306, 0.02266, 0.5277, 0.02503, 0.5281, 0.02503, 0.5281, 0.02537, 0.5277, 0.02537, 0.5285, 0.018, 0.5285, 0.02674, 0.5281, 0.02674, 0.5281, 0.018, 0.5281, 0.02503, 0.5277, 0.02503, 0.5277, 0.02469, 0.5281, 0.02469, 0.5327, 0.02674, 0.5327, 0.018, 0.5331, 0.018, 0.5331, 0.02674, 0.5289, 0.018, 0.5293, 0.018, 0.5293, 0.02674, 0.5289, 0.02674, 0.5289, 0.02674, 0.5285, 0.02674, 0.5285, 0.018, 0.5289, 0.018, 0.5277, 0.0264, 0.5281, 0.0264, 0.5281, 0.02674, 0.5277, 0.02674, 0.5323, 0.018, 0.5323, 0.02674, 0.5318, 0.02674, 0.5318, 0.018, 0.5277, 0.02571, 0.5281, 0.02571, 0.5281, 0.02606, 0.5277, 0.02606, 0.5298, 0.02674, 0.5298, 0.018, 0.5302, 0.018, 0.5302, 0.02674, 0.5293, 0.018, 0.5298, 0.018, 0.5298, 0.02674, 0.5293, 0.02674, 0.5314, 0.02674, 0.531, 0.02674, 0.531, 0.018, 0.5314, 0.018, 0.5281, 0.0264, 0.5277, 0.0264, 0.5277, 0.02606, 0.5281, 0.02606, 0.5327, 0.018, 0.5327, 0.02674, 0.5323, 0.02674, 0.5323, 0.018, 0.5281, 0.02571, 0.5277, 0.02571, 0.5277, 0.02537, 0.5281, 0.02537, 0.5306, 0.02674, 0.5306, 0.018, 0.531, 0.018, 0.531, 0.02674, 0.5314, 0.018, 0.5318, 0.018, 0.5318, 0.02674, 0.5314, 0.02674, 0.5306, 0.02674, 0.5302, 0.02674, 0.5302, 0.018, 0.5306, 0.018])
me_cube.materials.append(mat_material)
me_cube.use_remesh_preserve_volume = False
me_cube.use_remesh_preserve_attributes = False
me_cube.use_mirror_vertex_groups = False
me_cube.update()

# ---- objects
ob_cube = bpy.data.objects.new('Cube', me_cube)

# ---- transforms, parenting, visibility, modifiers, constraints
ob_cube.location = (0.0, 0.0, 0.0)
ob_cube.lock_rotations_4d = False
ob_cube.empty_display_type = 'ARROWS'
ob_cube.lineart.crease_threshold = 0.0

# ---- collection membership
col_collection_1.objects.link(ob_cube)

# ---- scene / render settings (as saved in the file)
scene.frame_start = 1; scene.frame_end = 250; scene.frame_set(1)
scene.render.engine = 'CYCLES'
scene.render.resolution_percentage = 50
scene.render.dither_intensity = 0.0
scene.cycles.use_denoising = False
scene.cycles.samples = 128
scene.cycles.sampling_pattern = 'TABULATED_SOBOL'
scene.cycles.light_sampling_threshold = 0.0
scene.cycles.use_adaptive_sampling = False
scene.cycles.use_light_tree = False
scene.cycles.blur_glossy = 0.0
scene.cycles.sample_clamp_indirect = 0.0
scene.view_settings.view_transform = 'Standard'
bpy.context.view_layer.update()

# ---- added for rendering (the .blend has no active camera and no usable light): camera, sun
cam_auto = bpy.data.cameras.new('AutoCamera')
cam_auto.lens = 50.0
cam_auto.sensor_width = 36.0
cam_auto.clip_end = 1000.0
ob_auto_camera = bpy.data.objects.new('AutoCamera', cam_auto)
scene.collection.objects.link(ob_auto_camera)
ob_auto_camera.location = (33.5547, -45.5844, 42.4161)
ob_auto_camera.rotation_euler = (1.09748, -7.21219e-08, 0.694738)
scene.camera = ob_auto_camera
light_auto_sun = bpy.data.lights.new('AutoSun', 'SUN')
light_auto_sun.energy = 3.0
light_auto_sun.angle = 0.0523599
ob_auto_sun = bpy.data.objects.new('AutoSun', light_auto_sun)
scene.collection.objects.link(ob_auto_sun)
ob_auto_sun.rotation_euler = (0.872665, 0.174533, 0.523599)
bpy.context.view_layer.update()
